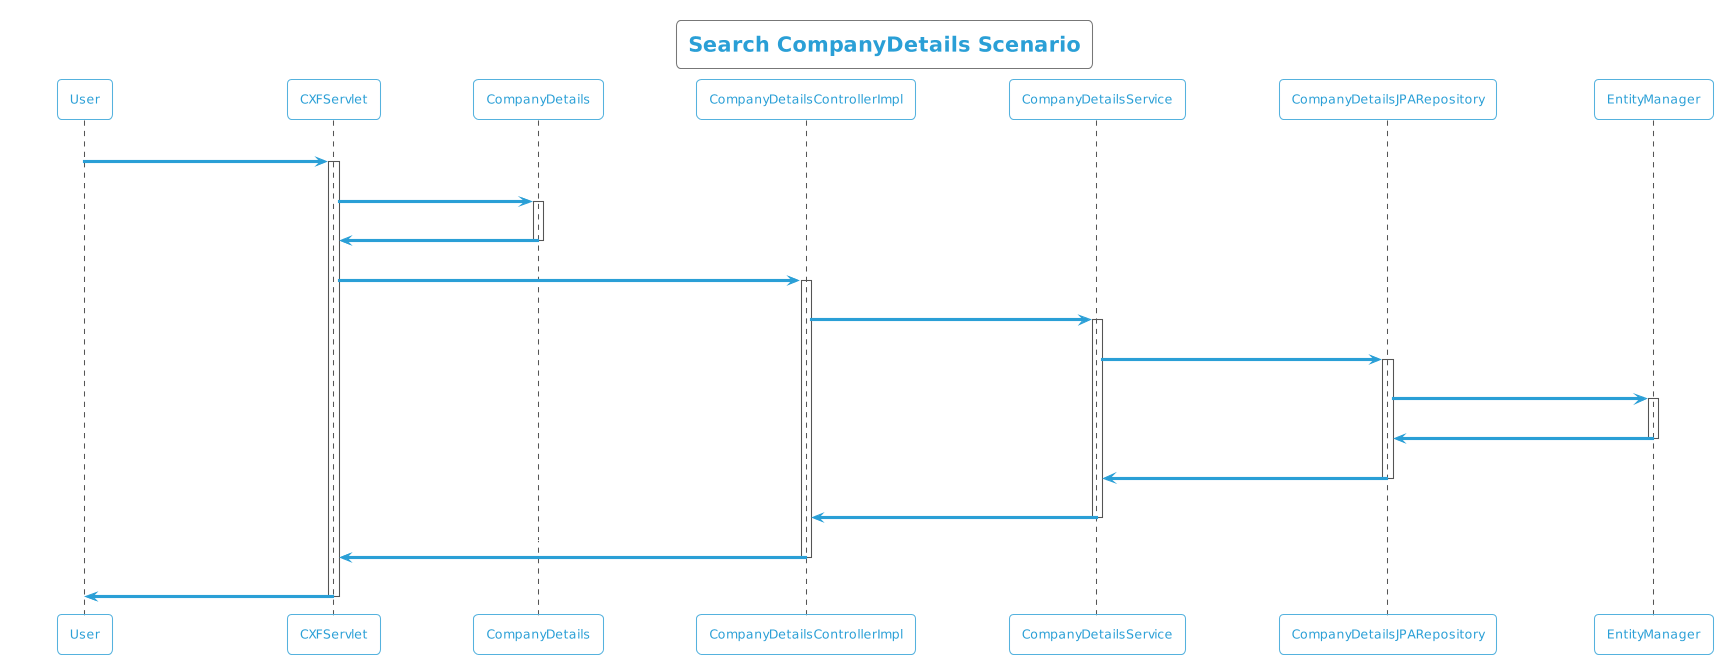

The diagram above was rendered by PlantUML. Its source (embedded in the PNG):
@startuml
!theme cyborg-outline
title Search CompanyDetails Scenario
participant User
User -> CXFServlet: GET, CompanyDetails
activate CXFServlet
CXFServlet -> CompanyDetails: << search >>
activate CompanyDetails
CompanyDetails -> CXFServlet: << instance >>
deactivate CompanyDetails
CXFServlet -> CompanyDetailsControllerImpl: search(:CompanyDetails)
activate CompanyDetailsControllerImpl
CompanyDetailsControllerImpl -> CompanyDetailsService: search(:CompanyDetails)
activate CompanyDetailsService
CompanyDetailsService -> CompanyDetailsJPARepository: search(:CompanyDetails)
activate CompanyDetailsJPARepository
CompanyDetailsJPARepository -> EntityManager: response(:CompanyDetails)
activate EntityManager
EntityManager -> CompanyDetailsJPARepository: << persisted CompanyDetails >>
deactivate EntityManager
CompanyDetailsJPARepository -> CompanyDetailsService: << persisted CompanyDetails >>
deactivate CompanyDetailsJPARepository
CompanyDetailsService -> CompanyDetailsControllerImpl: << persisted CompanyDetails >>
deactivate CompanyDetailsService
CompanyDetailsControllerImpl -> CXFServlet: << persisted CompanyDetails >>
deactivate CompanyDetailsControllerImpl
CXFServlet -> User: marshalled CompanyDetails XML
deactivate CXFServlet
@enduml